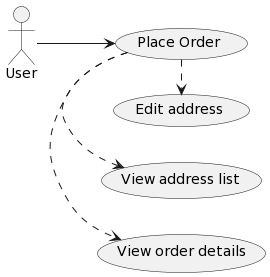

The diagram above was rendered by PlantUML. Its source (embedded in the PNG):
@startuml
left to right direction
:User: --> (a)
"Place Order" as (a)
(a) .> (View order details)
(a) .> (View address list)
(a) .> (Edit address)
@enduml